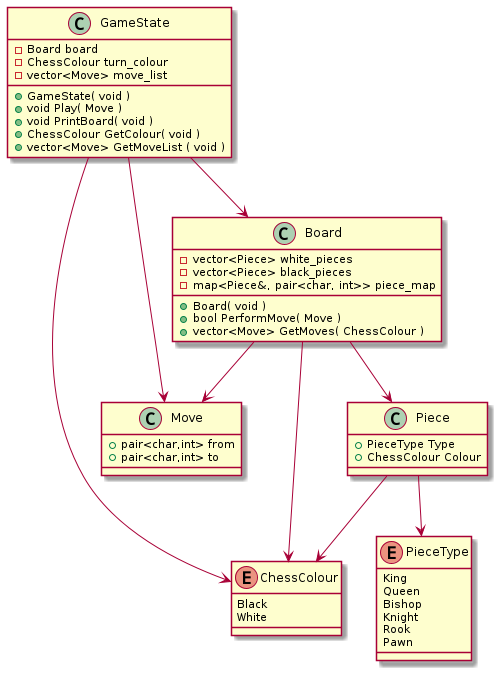

The diagram above was rendered by PlantUML. Its source (embedded in the PNG):
@startuml
enum ChessColour {
    Black
    White
}
enum PieceType {
    King
    Queen
    Bishop
    Knight
    Rook
    Pawn
}
class Piece {
    +PieceType Type
    +ChessColour Colour
}
Piece --> PieceType
Piece --> ChessColour
class Move {
    +pair<char,int> from
    +pair<char,int> to
}
class Board {
    -vector<Piece> white_pieces
    -vector<Piece> black_pieces
    -map<Piece&, pair<char, int>> piece_map
    +Board( void )
    +bool PerformMove( Move )
    +vector<Move> GetMoves( ChessColour )
}
Board --> Move
Board --> ChessColour
Board --> Piece
class GameState {
    -Board board
    -ChessColour turn_colour
    -vector<Move> move_list
    +GameState( void )
    +void Play( Move )
    +void PrintBoard( void )
    +ChessColour GetColour( void )
    +vector<Move> GetMoveList ( void )
}
GameState --> Board
GameState --> ChessColour
GameState --> Move
@enduml